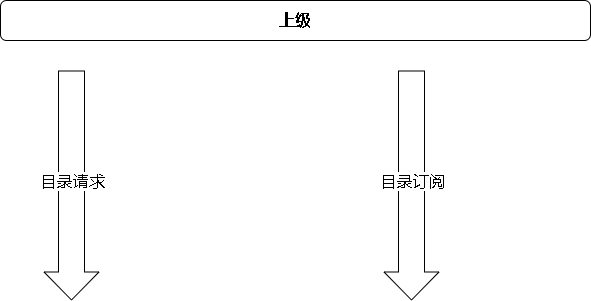

The diagram above was exported from draw.io. Its source (the exported page's mxGraphModel, read from the mxfile embedded in the PNG):
<mxGraphModel dx="1422" dy="754" grid="1" gridSize="10" guides="1" tooltips="1" connect="1" arrows="1" fold="1" page="1" pageScale="1" pageWidth="827" pageHeight="1169" math="0" shadow="0">
  <root>
    <mxCell id="0" />
    <mxCell id="1" parent="0" />
    <mxCell id="f8QXkzU34TxS-UcSB8Lz-1" value="&lt;font style=&quot;font-size: 16px;&quot;&gt;&lt;b&gt;上级&lt;/b&gt;&lt;/font&gt;" style="rounded=1;whiteSpace=wrap;html=1;" vertex="1" parent="1">
      <mxGeometry x="119" y="180" width="590" height="40" as="geometry" />
    </mxCell>
    <mxCell id="f8QXkzU34TxS-UcSB8Lz-2" value="" style="shape=flexArrow;endArrow=classic;html=1;rounded=0;fontSize=16;endWidth=28;endSize=9;width=26;" edge="1" parent="1">
      <mxGeometry width="50" height="50" relative="1" as="geometry">
        <mxPoint x="190" y="250" as="sourcePoint" />
        <mxPoint x="190" y="480" as="targetPoint" />
      </mxGeometry>
    </mxCell>
    <mxCell id="f8QXkzU34TxS-UcSB8Lz-4" value="目录请求" style="edgeLabel;html=1;align=center;verticalAlign=middle;resizable=0;points=[];fontSize=16;" vertex="1" connectable="0" parent="f8QXkzU34TxS-UcSB8Lz-2">
      <mxGeometry x="0.2333" y="-5" relative="1" as="geometry">
        <mxPoint x="5" y="-32" as="offset" />
      </mxGeometry>
    </mxCell>
    <mxCell id="f8QXkzU34TxS-UcSB8Lz-5" value="" style="shape=flexArrow;endArrow=classic;html=1;rounded=0;fontSize=16;endWidth=28;endSize=9;width=26;" edge="1" parent="1">
      <mxGeometry width="50" height="50" relative="1" as="geometry">
        <mxPoint x="530" y="250" as="sourcePoint" />
        <mxPoint x="530" y="480" as="targetPoint" />
      </mxGeometry>
    </mxCell>
    <mxCell id="f8QXkzU34TxS-UcSB8Lz-6" value="目录订阅" style="edgeLabel;html=1;align=center;verticalAlign=middle;resizable=0;points=[];fontSize=16;" vertex="1" connectable="0" parent="f8QXkzU34TxS-UcSB8Lz-5">
      <mxGeometry x="0.2333" y="-5" relative="1" as="geometry">
        <mxPoint x="5" y="-32" as="offset" />
      </mxGeometry>
    </mxCell>
  </root>
</mxGraphModel>